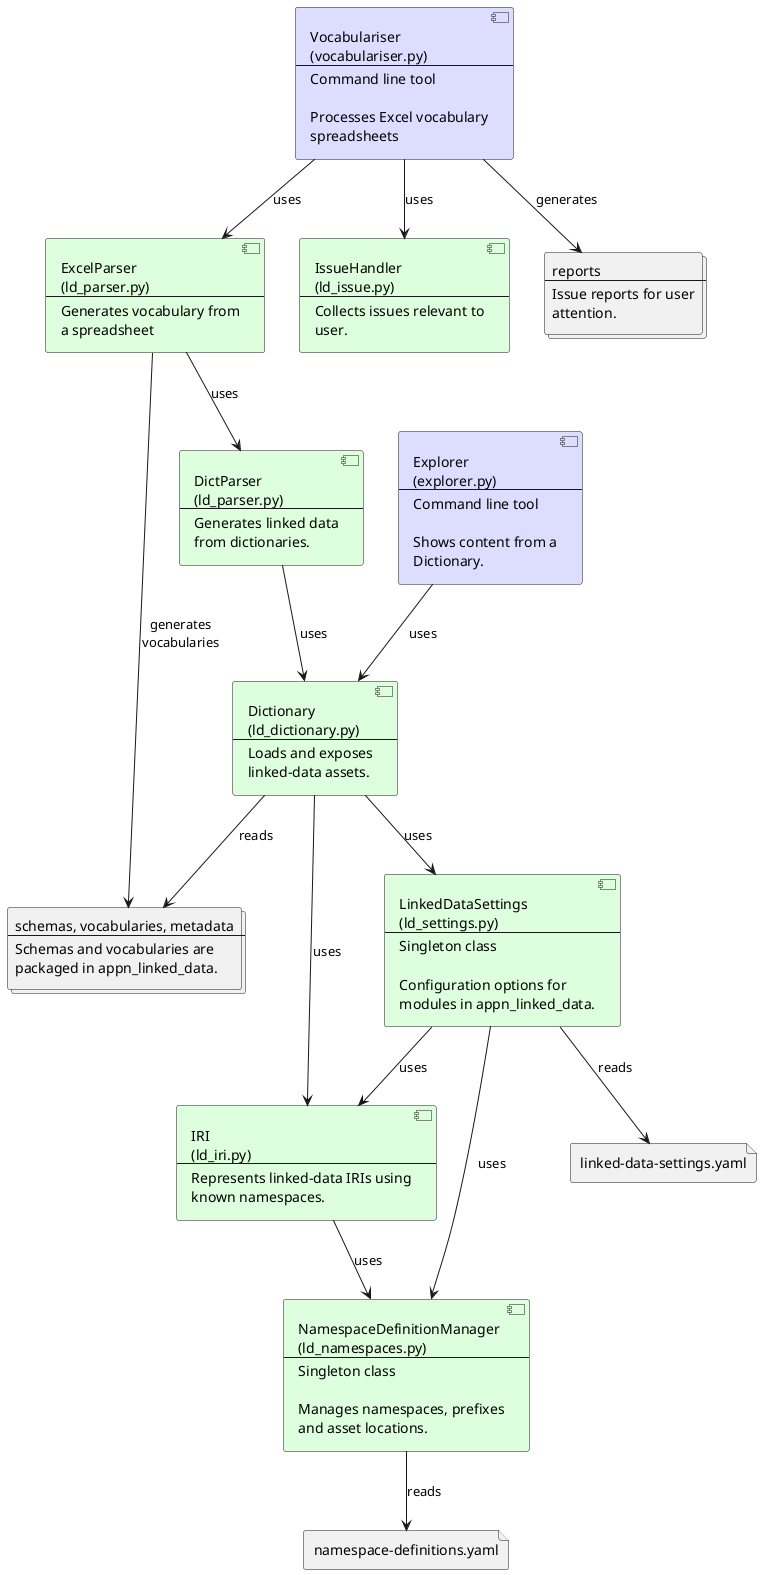

The diagram above was rendered by PlantUML. Its source (embedded in the PNG):
@startuml

component Explorer #ddddff [
Explorer
(explorer.py)
----
Command line tool

Shows content from a
Dictionary.
]

component IssueHandler #ddffdd [
IssueHandler
(ld_issue.py)
----
Collects issues relevant to
user.
]

component ExcelParser #ddffdd [
ExcelParser
(ld_parser.py)
----
Generates vocabulary from
a spreadsheet
]

component Vocabulariser #ddddff [
Vocabulariser
(vocabulariser.py)
----
Command line tool

Processes Excel vocabulary
spreadsheets
]

component DictParser #ddffdd [
DictParser
(ld_parser.py)
----
Generates linked data
from dictionaries.
]

component Dictionary #ddffdd [
Dictionary
(ld_dictionary.py)
----
Loads and exposes
linked-data assets.
]

component LinkedDataSettings #ddffdd [
LinkedDataSettings
(ld_settings.py)
----
Singleton class

Configuration options for
modules in appn_linked_data.
]

component NamespaceDefinitionManager #ddffdd [
NamespaceDefinitionManager
(ld_namespaces.py)
----
Singleton class

Manages namespaces, prefixes
and asset locations.
]

component IRI #ddffdd [
IRI
(ld_iri.py)
----
Represents linked-data IRIs using
known namespaces.
]

file NamespaceDefinitions [
    namespace-definitions.yaml
]

file LinkedDataControlSettings [
    linked-data-settings.yaml
]

collections assets [
    schemas, vocabularies, metadata
    ----
    Schemas and vocabularies are
    packaged in appn_linked_data.
]

collections reports [
    reports
    ----
    Issue reports for user
    attention.
]

IRI --> NamespaceDefinitionManager: uses
LinkedDataSettings --> NamespaceDefinitionManager: uses
LinkedDataSettings --> IRI: uses
LinkedDataSettings --> LinkedDataControlSettings: reads
NamespaceDefinitionManager --> NamespaceDefinitions: reads
Dictionary --> IRI: uses
Dictionary --> LinkedDataSettings: uses
Dictionary --> assets: reads
Explorer --> Dictionary: uses
DictParser --> Dictionary: uses
ExcelParser --> DictParser: uses
ExcelParser --> assets: generates\nvocabularies
Vocabulariser --> IssueHandler: uses
Vocabulariser --> reports: generates
Vocabulariser --> ExcelParser : uses
@enduml